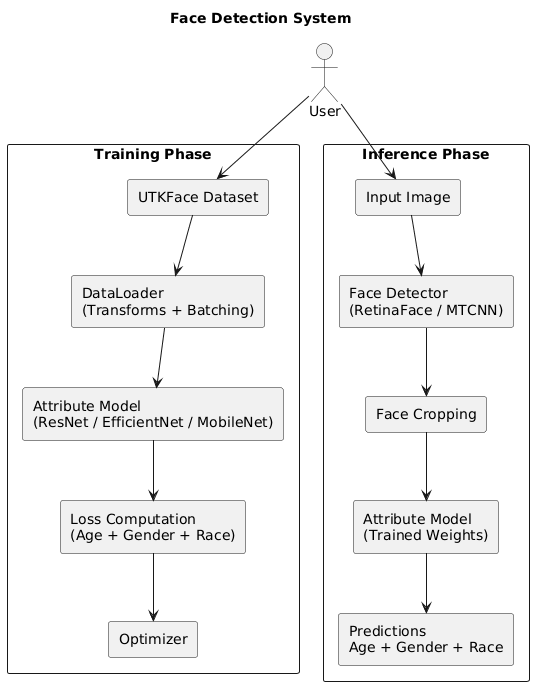

The diagram above was rendered by PlantUML. Its source (embedded in the PNG):
@startuml
title Face Detection System

actor User

rectangle "Training Phase" {
    rectangle "UTKFace Dataset" as Dataset
    rectangle "DataLoader\n(Transforms + Batching)" as Loader
    rectangle "Attribute Model\n(ResNet / EfficientNet / MobileNet)" as Model
    rectangle "Loss Computation\n(Age + Gender + Race)" as Loss
    rectangle "Optimizer" as Optimizer
}

rectangle "Inference Phase" {
    rectangle "Input Image" as Input
    rectangle "Face Detector\n(RetinaFace / MTCNN)" as Detector
    rectangle "Face Cropping" as Crop
    rectangle "Attribute Model\n(Trained Weights)" as TrainedModel
    rectangle "Predictions\nAge + Gender + Race" as Output
}

User --> Dataset
Dataset --> Loader
Loader --> Model
Model --> Loss
Loss --> Optimizer

User --> Input
Input --> Detector
Detector --> Crop
Crop --> TrainedModel
TrainedModel --> Output
@enduml